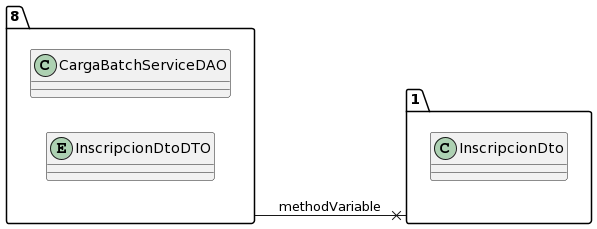

The diagram above was rendered by PlantUML. Its source (embedded in the PNG):
@startuml
allow_mixing
left to right direction
package "8"{
class CargaBatchServiceDAO
entity InscripcionDtoDTO

}
package "1"{
class InscripcionDto

}
"8" --x "1":methodVariable
@enduml